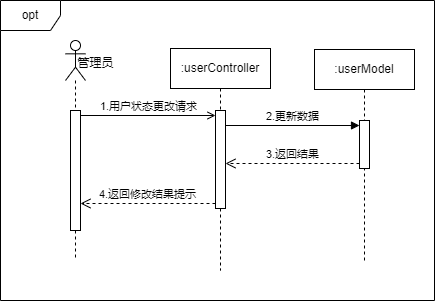

The diagram above was exported from draw.io. Its source (the exported page's mxGraphModel, read from the mxfile embedded in the PNG):
<mxGraphModel dx="1918" dy="723" grid="1" gridSize="10" guides="1" tooltips="1" connect="1" arrows="1" fold="1" page="1" pageScale="1" pageWidth="827" pageHeight="1169" math="0" shadow="0">
  <root>
    <mxCell id="0" />
    <mxCell id="1" parent="0" />
    <mxCell id="2" value="" style="group" vertex="1" connectable="0" parent="1">
      <mxGeometry x="1130" y="4210" width="434" height="300" as="geometry" />
    </mxCell>
    <mxCell id="3" value="opt" style="shape=umlFrame;whiteSpace=wrap;html=1;pointerEvents=0;" vertex="1" parent="2">
      <mxGeometry width="434" height="300" as="geometry" />
    </mxCell>
    <mxCell id="4" value="" style="shape=umlLifeline;perimeter=lifelinePerimeter;whiteSpace=wrap;html=1;container=1;dropTarget=0;collapsible=0;recursiveResize=0;outlineConnect=0;portConstraint=eastwest;newEdgeStyle={&quot;curved&quot;:0,&quot;rounded&quot;:0};participant=umlActor;" vertex="1" parent="2">
      <mxGeometry x="65" y="40" width="20" height="220" as="geometry" />
    </mxCell>
    <mxCell id="5" value="" style="html=1;points=[[0,0,0,0,5],[0,1,0,0,-5],[1,0,0,0,5],[1,1,0,0,-5]];perimeter=orthogonalPerimeter;outlineConnect=0;targetShapes=umlLifeline;portConstraint=eastwest;newEdgeStyle={&quot;curved&quot;:0,&quot;rounded&quot;:0};" vertex="1" parent="4">
      <mxGeometry x="5" y="70" width="10" height="120" as="geometry" />
    </mxCell>
    <mxCell id="6" value="管理员" style="text;html=1;align=center;verticalAlign=middle;resizable=0;points=[];autosize=1;strokeColor=none;fillColor=none;" vertex="1" parent="2">
      <mxGeometry x="65" y="48" width="60" height="30" as="geometry" />
    </mxCell>
    <mxCell id="7" value=":userController" style="shape=umlLifeline;perimeter=lifelinePerimeter;whiteSpace=wrap;html=1;container=1;dropTarget=0;collapsible=0;recursiveResize=0;outlineConnect=0;portConstraint=eastwest;newEdgeStyle={&quot;curved&quot;:0,&quot;rounded&quot;:0};" vertex="1" parent="2">
      <mxGeometry x="170" y="48" width="100" height="222" as="geometry" />
    </mxCell>
    <mxCell id="8" value="" style="html=1;points=[[0,0,0,0,5],[0,1,0,0,-5],[1,0,0,0,5],[1,1,0,0,-5]];perimeter=orthogonalPerimeter;outlineConnect=0;targetShapes=umlLifeline;portConstraint=eastwest;newEdgeStyle={&quot;curved&quot;:0,&quot;rounded&quot;:0};" vertex="1" parent="7">
      <mxGeometry x="45" y="62" width="10" height="98" as="geometry" />
    </mxCell>
    <mxCell id="9" value=":userModel" style="shape=umlLifeline;perimeter=lifelinePerimeter;whiteSpace=wrap;html=1;container=1;dropTarget=0;collapsible=0;recursiveResize=0;outlineConnect=0;portConstraint=eastwest;newEdgeStyle={&quot;curved&quot;:0,&quot;rounded&quot;:0};" vertex="1" parent="2">
      <mxGeometry x="314" y="49" width="100" height="211" as="geometry" />
    </mxCell>
    <mxCell id="10" value="" style="html=1;points=[[0,0,0,0,5],[0,1,0,0,-5],[1,0,0,0,5],[1,1,0,0,-5]];perimeter=orthogonalPerimeter;outlineConnect=0;targetShapes=umlLifeline;portConstraint=eastwest;newEdgeStyle={&quot;curved&quot;:0,&quot;rounded&quot;:0};" vertex="1" parent="9">
      <mxGeometry x="45" y="71" width="10" height="48" as="geometry" />
    </mxCell>
    <mxCell id="11" value="1.用户状态更改请求" style="html=1;verticalAlign=bottom;endArrow=open;curved=0;rounded=0;entryX=0;entryY=0;entryDx=0;entryDy=5;exitX=1;exitY=0;exitDx=0;exitDy=5;exitPerimeter=0;endFill=0;" edge="1" parent="2" source="5" target="8">
      <mxGeometry relative="1" as="geometry">
        <mxPoint x="185" y="115" as="sourcePoint" />
      </mxGeometry>
    </mxCell>
    <mxCell id="12" value="4.返回修改结果提示" style="html=1;verticalAlign=bottom;endArrow=open;dashed=1;endSize=8;curved=0;rounded=0;exitX=0;exitY=1;exitDx=0;exitDy=-5;" edge="1" parent="2" source="8" target="5">
      <mxGeometry x="0.0013" relative="1" as="geometry">
        <mxPoint x="185" y="185" as="targetPoint" />
        <mxPoint as="offset" />
      </mxGeometry>
    </mxCell>
    <mxCell id="13" value="2.更新数据" style="html=1;verticalAlign=bottom;endArrow=block;curved=0;rounded=0;entryX=0;entryY=0;entryDx=0;entryDy=5;" edge="1" parent="2" source="8" target="10">
      <mxGeometry x="-0.0015" relative="1" as="geometry">
        <mxPoint x="505" y="225" as="sourcePoint" />
        <mxPoint as="offset" />
      </mxGeometry>
    </mxCell>
    <mxCell id="14" value="3.返回结果" style="html=1;verticalAlign=bottom;endArrow=open;dashed=1;endSize=8;curved=0;rounded=0;exitX=0;exitY=1;exitDx=0;exitDy=-5;" edge="1" parent="2" source="10" target="8">
      <mxGeometry x="-0.0015" relative="1" as="geometry">
        <mxPoint x="505" y="295" as="targetPoint" />
        <mxPoint as="offset" />
      </mxGeometry>
    </mxCell>
  </root>
</mxGraphModel>